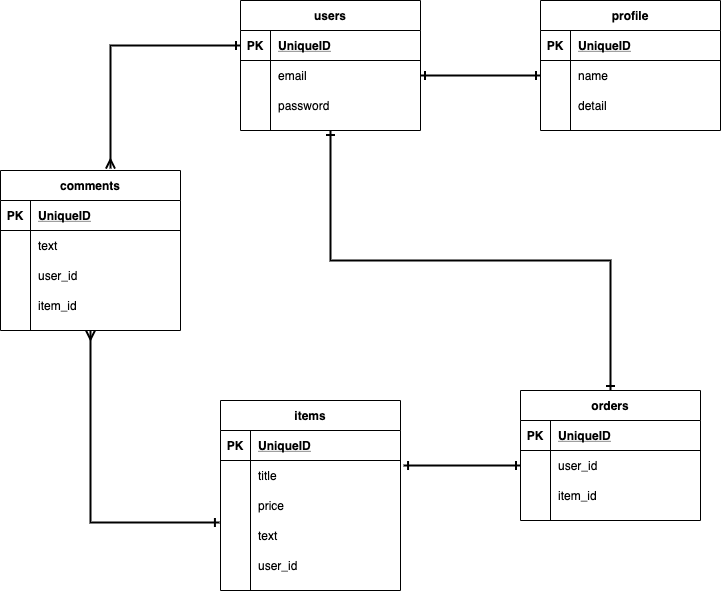

The diagram above was exported from draw.io. Its source (the exported page's mxGraphModel, read from the mxfile embedded in the PNG):
<mxGraphModel dx="994" dy="830" grid="1" gridSize="10" guides="1" tooltips="1" connect="1" arrows="1" fold="1" page="1" pageScale="1" pageWidth="827" pageHeight="1169" math="0" shadow="0">
  <root>
    <mxCell id="0" />
    <mxCell id="1" parent="0" />
    <mxCell id="87" style="edgeStyle=orthogonalEdgeStyle;rounded=0;orthogonalLoop=1;jettySize=auto;html=1;exitX=0.5;exitY=1;exitDx=0;exitDy=0;entryX=0.5;entryY=0;entryDx=0;entryDy=0;startArrow=ERone;startFill=0;endArrow=ERone;endFill=0;strokeWidth=2;" edge="1" parent="1" source="2" target="41">
      <mxGeometry relative="1" as="geometry" />
    </mxCell>
    <mxCell id="2" value="users" style="shape=table;startSize=30;container=1;collapsible=1;childLayout=tableLayout;fixedRows=1;rowLines=0;fontStyle=1;align=center;resizeLast=1;" vertex="1" parent="1">
      <mxGeometry x="280" y="40" width="180" height="130" as="geometry" />
    </mxCell>
    <mxCell id="3" value="" style="shape=partialRectangle;collapsible=0;dropTarget=0;pointerEvents=0;fillColor=none;top=0;left=0;bottom=1;right=0;points=[[0,0.5],[1,0.5]];portConstraint=eastwest;" vertex="1" parent="2">
      <mxGeometry y="30" width="180" height="30" as="geometry" />
    </mxCell>
    <mxCell id="4" value="PK" style="shape=partialRectangle;connectable=0;fillColor=none;top=0;left=0;bottom=0;right=0;fontStyle=1;overflow=hidden;" vertex="1" parent="3">
      <mxGeometry width="30" height="30" as="geometry" />
    </mxCell>
    <mxCell id="5" value="UniqueID" style="shape=partialRectangle;connectable=0;fillColor=none;top=0;left=0;bottom=0;right=0;align=left;spacingLeft=6;fontStyle=5;overflow=hidden;" vertex="1" parent="3">
      <mxGeometry x="30" width="150" height="30" as="geometry" />
    </mxCell>
    <mxCell id="6" value="" style="shape=partialRectangle;collapsible=0;dropTarget=0;pointerEvents=0;fillColor=none;top=0;left=0;bottom=0;right=0;points=[[0,0.5],[1,0.5]];portConstraint=eastwest;" vertex="1" parent="2">
      <mxGeometry y="60" width="180" height="30" as="geometry" />
    </mxCell>
    <mxCell id="7" value="" style="shape=partialRectangle;connectable=0;fillColor=none;top=0;left=0;bottom=0;right=0;editable=1;overflow=hidden;" vertex="1" parent="6">
      <mxGeometry width="30" height="30" as="geometry" />
    </mxCell>
    <mxCell id="8" value="email" style="shape=partialRectangle;connectable=0;fillColor=none;top=0;left=0;bottom=0;right=0;align=left;spacingLeft=6;overflow=hidden;" vertex="1" parent="6">
      <mxGeometry x="30" width="150" height="30" as="geometry" />
    </mxCell>
    <mxCell id="9" value="" style="shape=partialRectangle;collapsible=0;dropTarget=0;pointerEvents=0;fillColor=none;top=0;left=0;bottom=0;right=0;points=[[0,0.5],[1,0.5]];portConstraint=eastwest;" vertex="1" parent="2">
      <mxGeometry y="90" width="180" height="30" as="geometry" />
    </mxCell>
    <mxCell id="10" value="" style="shape=partialRectangle;connectable=0;fillColor=none;top=0;left=0;bottom=0;right=0;editable=1;overflow=hidden;" vertex="1" parent="9">
      <mxGeometry width="30" height="30" as="geometry" />
    </mxCell>
    <mxCell id="11" value="password" style="shape=partialRectangle;connectable=0;fillColor=none;top=0;left=0;bottom=0;right=0;align=left;spacingLeft=6;overflow=hidden;" vertex="1" parent="9">
      <mxGeometry x="30" width="150" height="30" as="geometry" />
    </mxCell>
    <mxCell id="15" value="profile" style="shape=table;startSize=30;container=1;collapsible=1;childLayout=tableLayout;fixedRows=1;rowLines=0;fontStyle=1;align=center;resizeLast=1;" vertex="1" parent="1">
      <mxGeometry x="580" y="40" width="180" height="130" as="geometry" />
    </mxCell>
    <mxCell id="16" value="" style="shape=partialRectangle;collapsible=0;dropTarget=0;pointerEvents=0;fillColor=none;top=0;left=0;bottom=1;right=0;points=[[0,0.5],[1,0.5]];portConstraint=eastwest;" vertex="1" parent="15">
      <mxGeometry y="30" width="180" height="30" as="geometry" />
    </mxCell>
    <mxCell id="17" value="PK" style="shape=partialRectangle;connectable=0;fillColor=none;top=0;left=0;bottom=0;right=0;fontStyle=1;overflow=hidden;" vertex="1" parent="16">
      <mxGeometry width="30" height="30" as="geometry" />
    </mxCell>
    <mxCell id="18" value="UniqueID" style="shape=partialRectangle;connectable=0;fillColor=none;top=0;left=0;bottom=0;right=0;align=left;spacingLeft=6;fontStyle=5;overflow=hidden;" vertex="1" parent="16">
      <mxGeometry x="30" width="150" height="30" as="geometry" />
    </mxCell>
    <mxCell id="19" value="" style="shape=partialRectangle;collapsible=0;dropTarget=0;pointerEvents=0;fillColor=none;top=0;left=0;bottom=0;right=0;points=[[0,0.5],[1,0.5]];portConstraint=eastwest;" vertex="1" parent="15">
      <mxGeometry y="60" width="180" height="30" as="geometry" />
    </mxCell>
    <mxCell id="20" value="" style="shape=partialRectangle;connectable=0;fillColor=none;top=0;left=0;bottom=0;right=0;editable=1;overflow=hidden;" vertex="1" parent="19">
      <mxGeometry width="30" height="30" as="geometry" />
    </mxCell>
    <mxCell id="21" value="name" style="shape=partialRectangle;connectable=0;fillColor=none;top=0;left=0;bottom=0;right=0;align=left;spacingLeft=6;overflow=hidden;" vertex="1" parent="19">
      <mxGeometry x="30" width="150" height="30" as="geometry" />
    </mxCell>
    <mxCell id="22" value="" style="shape=partialRectangle;collapsible=0;dropTarget=0;pointerEvents=0;fillColor=none;top=0;left=0;bottom=0;right=0;points=[[0,0.5],[1,0.5]];portConstraint=eastwest;" vertex="1" parent="15">
      <mxGeometry y="90" width="180" height="30" as="geometry" />
    </mxCell>
    <mxCell id="23" value="" style="shape=partialRectangle;connectable=0;fillColor=none;top=0;left=0;bottom=0;right=0;editable=1;overflow=hidden;" vertex="1" parent="22">
      <mxGeometry width="30" height="30" as="geometry" />
    </mxCell>
    <mxCell id="24" value="detail" style="shape=partialRectangle;connectable=0;fillColor=none;top=0;left=0;bottom=0;right=0;align=left;spacingLeft=6;overflow=hidden;" vertex="1" parent="22">
      <mxGeometry x="30" width="150" height="30" as="geometry" />
    </mxCell>
    <mxCell id="28" value="items" style="shape=table;startSize=30;container=1;collapsible=1;childLayout=tableLayout;fixedRows=1;rowLines=0;fontStyle=1;align=center;resizeLast=1;" vertex="1" parent="1">
      <mxGeometry x="260" y="440" width="180" height="190" as="geometry" />
    </mxCell>
    <mxCell id="29" value="" style="shape=partialRectangle;collapsible=0;dropTarget=0;pointerEvents=0;fillColor=none;top=0;left=0;bottom=1;right=0;points=[[0,0.5],[1,0.5]];portConstraint=eastwest;" vertex="1" parent="28">
      <mxGeometry y="30" width="180" height="30" as="geometry" />
    </mxCell>
    <mxCell id="30" value="PK" style="shape=partialRectangle;connectable=0;fillColor=none;top=0;left=0;bottom=0;right=0;fontStyle=1;overflow=hidden;" vertex="1" parent="29">
      <mxGeometry width="30" height="30" as="geometry" />
    </mxCell>
    <mxCell id="31" value="UniqueID" style="shape=partialRectangle;connectable=0;fillColor=none;top=0;left=0;bottom=0;right=0;align=left;spacingLeft=6;fontStyle=5;overflow=hidden;" vertex="1" parent="29">
      <mxGeometry x="30" width="150" height="30" as="geometry" />
    </mxCell>
    <mxCell id="32" value="" style="shape=partialRectangle;collapsible=0;dropTarget=0;pointerEvents=0;fillColor=none;top=0;left=0;bottom=0;right=0;points=[[0,0.5],[1,0.5]];portConstraint=eastwest;" vertex="1" parent="28">
      <mxGeometry y="60" width="180" height="30" as="geometry" />
    </mxCell>
    <mxCell id="33" value="" style="shape=partialRectangle;connectable=0;fillColor=none;top=0;left=0;bottom=0;right=0;editable=1;overflow=hidden;" vertex="1" parent="32">
      <mxGeometry width="30" height="30" as="geometry" />
    </mxCell>
    <mxCell id="34" value="title" style="shape=partialRectangle;connectable=0;fillColor=none;top=0;left=0;bottom=0;right=0;align=left;spacingLeft=6;overflow=hidden;" vertex="1" parent="32">
      <mxGeometry x="30" width="150" height="30" as="geometry" />
    </mxCell>
    <mxCell id="35" value="" style="shape=partialRectangle;collapsible=0;dropTarget=0;pointerEvents=0;fillColor=none;top=0;left=0;bottom=0;right=0;points=[[0,0.5],[1,0.5]];portConstraint=eastwest;" vertex="1" parent="28">
      <mxGeometry y="90" width="180" height="30" as="geometry" />
    </mxCell>
    <mxCell id="36" value="" style="shape=partialRectangle;connectable=0;fillColor=none;top=0;left=0;bottom=0;right=0;editable=1;overflow=hidden;" vertex="1" parent="35">
      <mxGeometry width="30" height="30" as="geometry" />
    </mxCell>
    <mxCell id="37" value="price" style="shape=partialRectangle;connectable=0;fillColor=none;top=0;left=0;bottom=0;right=0;align=left;spacingLeft=6;overflow=hidden;" vertex="1" parent="35">
      <mxGeometry x="30" width="150" height="30" as="geometry" />
    </mxCell>
    <mxCell id="38" value="" style="shape=partialRectangle;collapsible=0;dropTarget=0;pointerEvents=0;fillColor=none;top=0;left=0;bottom=0;right=0;points=[[0,0.5],[1,0.5]];portConstraint=eastwest;" vertex="1" parent="28">
      <mxGeometry y="120" width="180" height="30" as="geometry" />
    </mxCell>
    <mxCell id="39" value="" style="shape=partialRectangle;connectable=0;fillColor=none;top=0;left=0;bottom=0;right=0;editable=1;overflow=hidden;" vertex="1" parent="38">
      <mxGeometry width="30" height="30" as="geometry" />
    </mxCell>
    <mxCell id="40" value="text" style="shape=partialRectangle;connectable=0;fillColor=none;top=0;left=0;bottom=0;right=0;align=left;spacingLeft=6;overflow=hidden;" vertex="1" parent="38">
      <mxGeometry x="30" width="150" height="30" as="geometry" />
    </mxCell>
    <mxCell id="80" value="" style="shape=partialRectangle;collapsible=0;dropTarget=0;pointerEvents=0;fillColor=none;top=0;left=0;bottom=0;right=0;points=[[0,0.5],[1,0.5]];portConstraint=eastwest;" vertex="1" parent="28">
      <mxGeometry y="150" width="180" height="30" as="geometry" />
    </mxCell>
    <mxCell id="81" value="" style="shape=partialRectangle;connectable=0;fillColor=none;top=0;left=0;bottom=0;right=0;editable=1;overflow=hidden;" vertex="1" parent="80">
      <mxGeometry width="30" height="30" as="geometry" />
    </mxCell>
    <mxCell id="82" value="user_id" style="shape=partialRectangle;connectable=0;fillColor=none;top=0;left=0;bottom=0;right=0;align=left;spacingLeft=6;overflow=hidden;" vertex="1" parent="80">
      <mxGeometry x="30" width="150" height="30" as="geometry" />
    </mxCell>
    <mxCell id="41" value="orders" style="shape=table;startSize=30;container=1;collapsible=1;childLayout=tableLayout;fixedRows=1;rowLines=0;fontStyle=1;align=center;resizeLast=1;" vertex="1" parent="1">
      <mxGeometry x="560" y="430" width="180" height="130" as="geometry" />
    </mxCell>
    <mxCell id="42" value="" style="shape=partialRectangle;collapsible=0;dropTarget=0;pointerEvents=0;fillColor=none;top=0;left=0;bottom=1;right=0;points=[[0,0.5],[1,0.5]];portConstraint=eastwest;" vertex="1" parent="41">
      <mxGeometry y="30" width="180" height="30" as="geometry" />
    </mxCell>
    <mxCell id="43" value="PK" style="shape=partialRectangle;connectable=0;fillColor=none;top=0;left=0;bottom=0;right=0;fontStyle=1;overflow=hidden;" vertex="1" parent="42">
      <mxGeometry width="30" height="30" as="geometry" />
    </mxCell>
    <mxCell id="44" value="UniqueID" style="shape=partialRectangle;connectable=0;fillColor=none;top=0;left=0;bottom=0;right=0;align=left;spacingLeft=6;fontStyle=5;overflow=hidden;" vertex="1" parent="42">
      <mxGeometry x="30" width="150" height="30" as="geometry" />
    </mxCell>
    <mxCell id="45" value="" style="shape=partialRectangle;collapsible=0;dropTarget=0;pointerEvents=0;fillColor=none;top=0;left=0;bottom=0;right=0;points=[[0,0.5],[1,0.5]];portConstraint=eastwest;" vertex="1" parent="41">
      <mxGeometry y="60" width="180" height="30" as="geometry" />
    </mxCell>
    <mxCell id="46" value="" style="shape=partialRectangle;connectable=0;fillColor=none;top=0;left=0;bottom=0;right=0;editable=1;overflow=hidden;" vertex="1" parent="45">
      <mxGeometry width="30" height="30" as="geometry" />
    </mxCell>
    <mxCell id="47" value="user_id" style="shape=partialRectangle;connectable=0;fillColor=none;top=0;left=0;bottom=0;right=0;align=left;spacingLeft=6;overflow=hidden;" vertex="1" parent="45">
      <mxGeometry x="30" width="150" height="30" as="geometry" />
    </mxCell>
    <mxCell id="48" value="" style="shape=partialRectangle;collapsible=0;dropTarget=0;pointerEvents=0;fillColor=none;top=0;left=0;bottom=0;right=0;points=[[0,0.5],[1,0.5]];portConstraint=eastwest;" vertex="1" parent="41">
      <mxGeometry y="90" width="180" height="30" as="geometry" />
    </mxCell>
    <mxCell id="49" value="" style="shape=partialRectangle;connectable=0;fillColor=none;top=0;left=0;bottom=0;right=0;editable=1;overflow=hidden;" vertex="1" parent="48">
      <mxGeometry width="30" height="30" as="geometry" />
    </mxCell>
    <mxCell id="50" value="item_id" style="shape=partialRectangle;connectable=0;fillColor=none;top=0;left=0;bottom=0;right=0;align=left;spacingLeft=6;overflow=hidden;" vertex="1" parent="48">
      <mxGeometry x="30" width="150" height="30" as="geometry" />
    </mxCell>
    <mxCell id="84" style="edgeStyle=orthogonalEdgeStyle;rounded=0;orthogonalLoop=1;jettySize=auto;html=1;exitX=0.5;exitY=1;exitDx=0;exitDy=0;entryX=-0.006;entryY=0.067;entryDx=0;entryDy=0;entryPerimeter=0;startArrow=ERmany;startFill=0;endArrow=ERone;endFill=0;strokeWidth=2;" edge="1" parent="1" source="54" target="38">
      <mxGeometry relative="1" as="geometry" />
    </mxCell>
    <mxCell id="54" value="comments" style="shape=table;startSize=30;container=1;collapsible=1;childLayout=tableLayout;fixedRows=1;rowLines=0;fontStyle=1;align=center;resizeLast=1;" vertex="1" parent="1">
      <mxGeometry x="40" y="210" width="180" height="160" as="geometry" />
    </mxCell>
    <mxCell id="55" value="" style="shape=partialRectangle;collapsible=0;dropTarget=0;pointerEvents=0;fillColor=none;top=0;left=0;bottom=1;right=0;points=[[0,0.5],[1,0.5]];portConstraint=eastwest;" vertex="1" parent="54">
      <mxGeometry y="30" width="180" height="30" as="geometry" />
    </mxCell>
    <mxCell id="56" value="PK" style="shape=partialRectangle;connectable=0;fillColor=none;top=0;left=0;bottom=0;right=0;fontStyle=1;overflow=hidden;" vertex="1" parent="55">
      <mxGeometry width="30" height="30" as="geometry" />
    </mxCell>
    <mxCell id="57" value="UniqueID" style="shape=partialRectangle;connectable=0;fillColor=none;top=0;left=0;bottom=0;right=0;align=left;spacingLeft=6;fontStyle=5;overflow=hidden;" vertex="1" parent="55">
      <mxGeometry x="30" width="150" height="30" as="geometry" />
    </mxCell>
    <mxCell id="58" value="" style="shape=partialRectangle;collapsible=0;dropTarget=0;pointerEvents=0;fillColor=none;top=0;left=0;bottom=0;right=0;points=[[0,0.5],[1,0.5]];portConstraint=eastwest;" vertex="1" parent="54">
      <mxGeometry y="60" width="180" height="30" as="geometry" />
    </mxCell>
    <mxCell id="59" value="" style="shape=partialRectangle;connectable=0;fillColor=none;top=0;left=0;bottom=0;right=0;editable=1;overflow=hidden;" vertex="1" parent="58">
      <mxGeometry width="30" height="30" as="geometry" />
    </mxCell>
    <mxCell id="60" value="text" style="shape=partialRectangle;connectable=0;fillColor=none;top=0;left=0;bottom=0;right=0;align=left;spacingLeft=6;overflow=hidden;" vertex="1" parent="58">
      <mxGeometry x="30" width="150" height="30" as="geometry" />
    </mxCell>
    <mxCell id="61" value="" style="shape=partialRectangle;collapsible=0;dropTarget=0;pointerEvents=0;fillColor=none;top=0;left=0;bottom=0;right=0;points=[[0,0.5],[1,0.5]];portConstraint=eastwest;" vertex="1" parent="54">
      <mxGeometry y="90" width="180" height="30" as="geometry" />
    </mxCell>
    <mxCell id="62" value="" style="shape=partialRectangle;connectable=0;fillColor=none;top=0;left=0;bottom=0;right=0;editable=1;overflow=hidden;" vertex="1" parent="61">
      <mxGeometry width="30" height="30" as="geometry" />
    </mxCell>
    <mxCell id="63" value="user_id" style="shape=partialRectangle;connectable=0;fillColor=none;top=0;left=0;bottom=0;right=0;align=left;spacingLeft=6;overflow=hidden;" vertex="1" parent="61">
      <mxGeometry x="30" width="150" height="30" as="geometry" />
    </mxCell>
    <mxCell id="64" value="" style="shape=partialRectangle;collapsible=0;dropTarget=0;pointerEvents=0;fillColor=none;top=0;left=0;bottom=0;right=0;points=[[0,0.5],[1,0.5]];portConstraint=eastwest;" vertex="1" parent="54">
      <mxGeometry y="120" width="180" height="30" as="geometry" />
    </mxCell>
    <mxCell id="65" value="" style="shape=partialRectangle;connectable=0;fillColor=none;top=0;left=0;bottom=0;right=0;editable=1;overflow=hidden;" vertex="1" parent="64">
      <mxGeometry width="30" height="30" as="geometry" />
    </mxCell>
    <mxCell id="66" value="item_id" style="shape=partialRectangle;connectable=0;fillColor=none;top=0;left=0;bottom=0;right=0;align=left;spacingLeft=6;overflow=hidden;" vertex="1" parent="64">
      <mxGeometry x="30" width="150" height="30" as="geometry" />
    </mxCell>
    <mxCell id="83" style="edgeStyle=orthogonalEdgeStyle;rounded=0;orthogonalLoop=1;jettySize=auto;html=1;exitX=0;exitY=0.5;exitDx=0;exitDy=0;entryX=0.611;entryY=-0.012;entryDx=0;entryDy=0;entryPerimeter=0;endArrow=ERmany;endFill=0;strokeWidth=2;startArrow=ERone;startFill=0;" edge="1" parent="1" source="3" target="54">
      <mxGeometry relative="1" as="geometry" />
    </mxCell>
    <mxCell id="85" style="edgeStyle=orthogonalEdgeStyle;rounded=0;orthogonalLoop=1;jettySize=auto;html=1;exitX=1;exitY=0.5;exitDx=0;exitDy=0;startArrow=ERone;startFill=0;endArrow=ERone;endFill=0;strokeWidth=2;" edge="1" parent="1" source="6" target="19">
      <mxGeometry relative="1" as="geometry" />
    </mxCell>
    <mxCell id="86" style="edgeStyle=orthogonalEdgeStyle;rounded=0;orthogonalLoop=1;jettySize=auto;html=1;exitX=0;exitY=0.5;exitDx=0;exitDy=0;entryX=1.017;entryY=0.167;entryDx=0;entryDy=0;entryPerimeter=0;startArrow=ERone;startFill=0;endArrow=ERone;endFill=0;strokeWidth=2;" edge="1" parent="1" source="45" target="32">
      <mxGeometry relative="1" as="geometry" />
    </mxCell>
  </root>
</mxGraphModel>